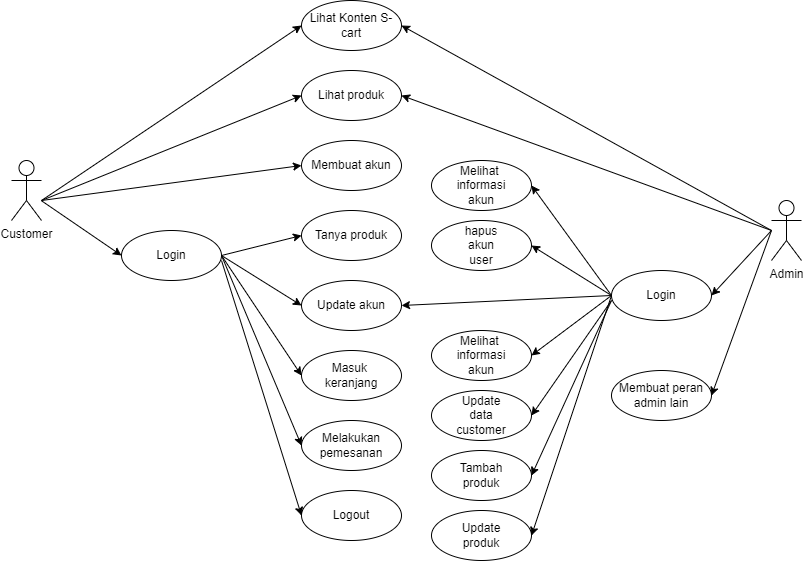

The diagram above was exported from draw.io. Its source (the exported page's mxGraphModel, read from the mxfile embedded in the PNG):
<mxGraphModel dx="1240" dy="546" grid="1" gridSize="10" guides="1" tooltips="1" connect="1" arrows="1" fold="1" page="1" pageScale="1" pageWidth="850" pageHeight="1100" math="0" shadow="0">
  <root>
    <mxCell id="0" />
    <mxCell id="1" parent="0" />
    <mxCell id="qZW-q4iEc8359HIClOaP-1" value="Customer" style="shape=umlActor;verticalLabelPosition=bottom;verticalAlign=top;html=1;outlineConnect=0;" parent="1" vertex="1">
      <mxGeometry x="160" y="180" width="30" height="60" as="geometry" />
    </mxCell>
    <mxCell id="qZW-q4iEc8359HIClOaP-2" value="Login" style="ellipse;whiteSpace=wrap;html=1;" parent="1" vertex="1">
      <mxGeometry x="270" y="250" width="100" height="50" as="geometry" />
    </mxCell>
    <mxCell id="qZW-q4iEc8359HIClOaP-4" value="Lihat produk" style="ellipse;whiteSpace=wrap;html=1;" parent="1" vertex="1">
      <mxGeometry x="450" y="90" width="100" height="50" as="geometry" />
    </mxCell>
    <mxCell id="qZW-q4iEc8359HIClOaP-5" value="Membuat akun" style="ellipse;whiteSpace=wrap;html=1;" parent="1" vertex="1">
      <mxGeometry x="450" y="160" width="100" height="50" as="geometry" />
    </mxCell>
    <mxCell id="qZW-q4iEc8359HIClOaP-6" value="Update akun" style="ellipse;whiteSpace=wrap;html=1;" parent="1" vertex="1">
      <mxGeometry x="450" y="300" width="100" height="50" as="geometry" />
    </mxCell>
    <mxCell id="qZW-q4iEc8359HIClOaP-7" value="Tanya produk" style="ellipse;whiteSpace=wrap;html=1;" parent="1" vertex="1">
      <mxGeometry x="450" y="230" width="100" height="50" as="geometry" />
    </mxCell>
    <mxCell id="qZW-q4iEc8359HIClOaP-8" value="Masuk &lt;br&gt;keranjang" style="ellipse;whiteSpace=wrap;html=1;" parent="1" vertex="1">
      <mxGeometry x="450" y="370" width="100" height="50" as="geometry" />
    </mxCell>
    <mxCell id="qZW-q4iEc8359HIClOaP-9" value="Melakukan&lt;br&gt;pemesanan" style="ellipse;whiteSpace=wrap;html=1;" parent="1" vertex="1">
      <mxGeometry x="450" y="440" width="100" height="50" as="geometry" />
    </mxCell>
    <mxCell id="qZW-q4iEc8359HIClOaP-10" value="Logout" style="ellipse;whiteSpace=wrap;html=1;" parent="1" vertex="1">
      <mxGeometry x="450" y="510" width="100" height="50" as="geometry" />
    </mxCell>
    <mxCell id="qZW-q4iEc8359HIClOaP-12" value="" style="endArrow=classic;html=1;rounded=0;entryX=0;entryY=0.5;entryDx=0;entryDy=0;" parent="1" source="qZW-q4iEc8359HIClOaP-1" target="qZW-q4iEc8359HIClOaP-2" edge="1">
      <mxGeometry width="50" height="50" relative="1" as="geometry">
        <mxPoint x="400" y="270" as="sourcePoint" />
        <mxPoint x="450" y="220" as="targetPoint" />
      </mxGeometry>
    </mxCell>
    <mxCell id="qZW-q4iEc8359HIClOaP-14" value="" style="endArrow=classic;html=1;rounded=0;entryX=0;entryY=0.5;entryDx=0;entryDy=0;" parent="1" target="qZW-q4iEc8359HIClOaP-4" edge="1">
      <mxGeometry width="50" height="50" relative="1" as="geometry">
        <mxPoint x="190" y="220" as="sourcePoint" />
        <mxPoint x="440" y="120" as="targetPoint" />
      </mxGeometry>
    </mxCell>
    <mxCell id="qZW-q4iEc8359HIClOaP-15" value="" style="endArrow=classic;html=1;rounded=0;entryX=0;entryY=0.5;entryDx=0;entryDy=0;" parent="1" target="qZW-q4iEc8359HIClOaP-5" edge="1">
      <mxGeometry width="50" height="50" relative="1" as="geometry">
        <mxPoint x="190" y="220" as="sourcePoint" />
        <mxPoint x="460" y="125" as="targetPoint" />
      </mxGeometry>
    </mxCell>
    <mxCell id="qZW-q4iEc8359HIClOaP-17" value="" style="endArrow=classic;html=1;rounded=0;entryX=0;entryY=0.5;entryDx=0;entryDy=0;exitX=1;exitY=0.5;exitDx=0;exitDy=0;" parent="1" source="qZW-q4iEc8359HIClOaP-2" target="qZW-q4iEc8359HIClOaP-7" edge="1">
      <mxGeometry width="50" height="50" relative="1" as="geometry">
        <mxPoint x="310" y="340.0031578947369" as="sourcePoint" />
        <mxPoint x="390" y="394.74" as="targetPoint" />
      </mxGeometry>
    </mxCell>
    <mxCell id="qZW-q4iEc8359HIClOaP-18" value="" style="endArrow=classic;html=1;rounded=0;exitX=1;exitY=0.5;exitDx=0;exitDy=0;entryX=0;entryY=0.5;entryDx=0;entryDy=0;" parent="1" source="qZW-q4iEc8359HIClOaP-2" target="qZW-q4iEc8359HIClOaP-6" edge="1">
      <mxGeometry width="50" height="50" relative="1" as="geometry">
        <mxPoint x="380" y="285" as="sourcePoint" />
        <mxPoint x="440" y="320" as="targetPoint" />
      </mxGeometry>
    </mxCell>
    <mxCell id="qZW-q4iEc8359HIClOaP-19" value="" style="endArrow=classic;html=1;rounded=0;exitX=1;exitY=0.5;exitDx=0;exitDy=0;entryX=0;entryY=0.5;entryDx=0;entryDy=0;" parent="1" source="qZW-q4iEc8359HIClOaP-2" target="qZW-q4iEc8359HIClOaP-8" edge="1">
      <mxGeometry width="50" height="50" relative="1" as="geometry">
        <mxPoint x="380" y="285" as="sourcePoint" />
        <mxPoint x="450" y="330" as="targetPoint" />
      </mxGeometry>
    </mxCell>
    <mxCell id="qZW-q4iEc8359HIClOaP-20" value="" style="endArrow=classic;html=1;rounded=0;entryX=0;entryY=0.5;entryDx=0;entryDy=0;exitX=1;exitY=0.5;exitDx=0;exitDy=0;" parent="1" source="qZW-q4iEc8359HIClOaP-2" target="qZW-q4iEc8359HIClOaP-9" edge="1">
      <mxGeometry width="50" height="50" relative="1" as="geometry">
        <mxPoint x="370" y="280" as="sourcePoint" />
        <mxPoint x="460" y="405" as="targetPoint" />
      </mxGeometry>
    </mxCell>
    <mxCell id="qZW-q4iEc8359HIClOaP-21" value="" style="endArrow=classic;html=1;rounded=0;entryX=0;entryY=0.5;entryDx=0;entryDy=0;" parent="1" target="qZW-q4iEc8359HIClOaP-10" edge="1">
      <mxGeometry width="50" height="50" relative="1" as="geometry">
        <mxPoint x="370" y="280" as="sourcePoint" />
        <mxPoint x="460" y="475" as="targetPoint" />
      </mxGeometry>
    </mxCell>
    <mxCell id="qZW-q4iEc8359HIClOaP-22" value="Admin" style="shape=umlActor;verticalLabelPosition=bottom;verticalAlign=top;html=1;outlineConnect=0;" parent="1" vertex="1">
      <mxGeometry x="920" y="220" width="30" height="60" as="geometry" />
    </mxCell>
    <mxCell id="qZW-q4iEc8359HIClOaP-23" value="Login" style="ellipse;whiteSpace=wrap;html=1;" parent="1" vertex="1">
      <mxGeometry x="760" y="290" width="100" height="50" as="geometry" />
    </mxCell>
    <mxCell id="qZW-q4iEc8359HIClOaP-24" value="" style="endArrow=classic;html=1;rounded=0;entryX=1;entryY=0.5;entryDx=0;entryDy=0;" parent="1" target="qZW-q4iEc8359HIClOaP-4" edge="1">
      <mxGeometry width="50" height="50" relative="1" as="geometry">
        <mxPoint x="920" y="250" as="sourcePoint" />
        <mxPoint x="700" y="210" as="targetPoint" />
      </mxGeometry>
    </mxCell>
    <mxCell id="qZW-q4iEc8359HIClOaP-26" value="" style="endArrow=classic;html=1;rounded=0;entryX=1;entryY=0.5;entryDx=0;entryDy=0;" parent="1" target="qZW-q4iEc8359HIClOaP-23" edge="1">
      <mxGeometry width="50" height="50" relative="1" as="geometry">
        <mxPoint x="920" y="250" as="sourcePoint" />
        <mxPoint x="560" y="125" as="targetPoint" />
      </mxGeometry>
    </mxCell>
    <mxCell id="qZW-q4iEc8359HIClOaP-27" value="Melihat &lt;br&gt;informasi&lt;br&gt;akun" style="ellipse;whiteSpace=wrap;html=1;" parent="1" vertex="1">
      <mxGeometry x="580" y="180" width="100" height="50" as="geometry" />
    </mxCell>
    <mxCell id="qZW-q4iEc8359HIClOaP-28" value="Melihat &lt;br&gt;informasi&lt;br&gt;akun" style="ellipse;whiteSpace=wrap;html=1;" parent="1" vertex="1">
      <mxGeometry x="580" y="350" width="100" height="50" as="geometry" />
    </mxCell>
    <mxCell id="qZW-q4iEc8359HIClOaP-30" value="" style="endArrow=classic;html=1;rounded=0;entryX=1;entryY=0.5;entryDx=0;entryDy=0;exitX=0;exitY=0.5;exitDx=0;exitDy=0;" parent="1" source="qZW-q4iEc8359HIClOaP-23" target="qZW-q4iEc8359HIClOaP-6" edge="1">
      <mxGeometry width="50" height="50" relative="1" as="geometry">
        <mxPoint x="690" y="270" as="sourcePoint" />
        <mxPoint x="630" y="335" as="targetPoint" />
      </mxGeometry>
    </mxCell>
    <mxCell id="qZW-q4iEc8359HIClOaP-31" value="Update&lt;br&gt;data&lt;br&gt;customer" style="ellipse;whiteSpace=wrap;html=1;" parent="1" vertex="1">
      <mxGeometry x="580" y="410" width="100" height="50" as="geometry" />
    </mxCell>
    <mxCell id="qZW-q4iEc8359HIClOaP-32" value="Tambah&lt;br&gt;produk" style="ellipse;whiteSpace=wrap;html=1;" parent="1" vertex="1">
      <mxGeometry x="580" y="470" width="100" height="50" as="geometry" />
    </mxCell>
    <mxCell id="qZW-q4iEc8359HIClOaP-34" value="Update&lt;br&gt;produk" style="ellipse;whiteSpace=wrap;html=1;" parent="1" vertex="1">
      <mxGeometry x="580" y="530" width="100" height="50" as="geometry" />
    </mxCell>
    <mxCell id="qZW-q4iEc8359HIClOaP-35" value="hapus&lt;br&gt;akun&lt;br&gt;user" style="ellipse;whiteSpace=wrap;html=1;" parent="1" vertex="1">
      <mxGeometry x="580" y="240" width="100" height="50" as="geometry" />
    </mxCell>
    <mxCell id="qZW-q4iEc8359HIClOaP-36" value="" style="endArrow=classic;html=1;rounded=0;entryX=1;entryY=0.5;entryDx=0;entryDy=0;exitX=0;exitY=0.5;exitDx=0;exitDy=0;" parent="1" source="qZW-q4iEc8359HIClOaP-23" target="qZW-q4iEc8359HIClOaP-35" edge="1">
      <mxGeometry width="50" height="50" relative="1" as="geometry">
        <mxPoint x="760" y="320" as="sourcePoint" />
        <mxPoint x="560" y="335" as="targetPoint" />
      </mxGeometry>
    </mxCell>
    <mxCell id="qZW-q4iEc8359HIClOaP-37" value="" style="endArrow=classic;html=1;rounded=0;entryX=1;entryY=0.5;entryDx=0;entryDy=0;exitX=0;exitY=0.5;exitDx=0;exitDy=0;" parent="1" source="qZW-q4iEc8359HIClOaP-23" target="qZW-q4iEc8359HIClOaP-27" edge="1">
      <mxGeometry width="50" height="50" relative="1" as="geometry">
        <mxPoint x="770" y="325" as="sourcePoint" />
        <mxPoint x="690" y="275" as="targetPoint" />
      </mxGeometry>
    </mxCell>
    <mxCell id="qZW-q4iEc8359HIClOaP-38" value="" style="endArrow=classic;html=1;rounded=0;entryX=1;entryY=0.5;entryDx=0;entryDy=0;exitX=0;exitY=0.5;exitDx=0;exitDy=0;" parent="1" source="qZW-q4iEc8359HIClOaP-23" target="qZW-q4iEc8359HIClOaP-28" edge="1">
      <mxGeometry width="50" height="50" relative="1" as="geometry">
        <mxPoint x="770" y="325" as="sourcePoint" />
        <mxPoint x="690" y="215" as="targetPoint" />
      </mxGeometry>
    </mxCell>
    <mxCell id="qZW-q4iEc8359HIClOaP-39" value="" style="endArrow=classic;html=1;rounded=0;entryX=1;entryY=0.5;entryDx=0;entryDy=0;" parent="1" target="qZW-q4iEc8359HIClOaP-31" edge="1">
      <mxGeometry width="50" height="50" relative="1" as="geometry">
        <mxPoint x="760" y="320" as="sourcePoint" />
        <mxPoint x="690" y="385" as="targetPoint" />
      </mxGeometry>
    </mxCell>
    <mxCell id="qZW-q4iEc8359HIClOaP-40" value="" style="endArrow=classic;html=1;rounded=0;entryX=1;entryY=0.5;entryDx=0;entryDy=0;" parent="1" target="qZW-q4iEc8359HIClOaP-32" edge="1">
      <mxGeometry width="50" height="50" relative="1" as="geometry">
        <mxPoint x="760" y="320" as="sourcePoint" />
        <mxPoint x="690" y="445" as="targetPoint" />
      </mxGeometry>
    </mxCell>
    <mxCell id="qZW-q4iEc8359HIClOaP-41" value="" style="endArrow=classic;html=1;rounded=0;entryX=1;entryY=0.5;entryDx=0;entryDy=0;exitX=0;exitY=0.5;exitDx=0;exitDy=0;" parent="1" source="qZW-q4iEc8359HIClOaP-23" target="qZW-q4iEc8359HIClOaP-34" edge="1">
      <mxGeometry width="50" height="50" relative="1" as="geometry">
        <mxPoint x="770" y="330" as="sourcePoint" />
        <mxPoint x="690" y="505" as="targetPoint" />
      </mxGeometry>
    </mxCell>
    <mxCell id="yu_HVZmViXZ1tyTZ4Ouh-1" value="Membuat peran admin lain" style="ellipse;whiteSpace=wrap;html=1;" vertex="1" parent="1">
      <mxGeometry x="760" y="390" width="100" height="50" as="geometry" />
    </mxCell>
    <mxCell id="yu_HVZmViXZ1tyTZ4Ouh-3" value="" style="endArrow=classic;html=1;rounded=0;fontFamily=Times New Roman;entryX=1;entryY=0.5;entryDx=0;entryDy=0;" edge="1" parent="1" target="yu_HVZmViXZ1tyTZ4Ouh-1">
      <mxGeometry width="50" height="50" relative="1" as="geometry">
        <mxPoint x="920" y="250" as="sourcePoint" />
        <mxPoint x="630" y="320" as="targetPoint" />
      </mxGeometry>
    </mxCell>
    <mxCell id="yu_HVZmViXZ1tyTZ4Ouh-4" value="Lihat Konten S-cart" style="ellipse;whiteSpace=wrap;html=1;" vertex="1" parent="1">
      <mxGeometry x="450" y="20" width="100" height="50" as="geometry" />
    </mxCell>
    <mxCell id="yu_HVZmViXZ1tyTZ4Ouh-5" value="" style="endArrow=classic;html=1;rounded=0;entryX=0;entryY=0.5;entryDx=0;entryDy=0;" edge="1" parent="1" target="yu_HVZmViXZ1tyTZ4Ouh-4">
      <mxGeometry width="50" height="50" relative="1" as="geometry">
        <mxPoint x="190" y="220" as="sourcePoint" />
        <mxPoint x="460" y="125" as="targetPoint" />
      </mxGeometry>
    </mxCell>
    <mxCell id="yu_HVZmViXZ1tyTZ4Ouh-6" value="" style="endArrow=classic;html=1;rounded=0;entryX=1;entryY=0.5;entryDx=0;entryDy=0;" edge="1" parent="1" target="yu_HVZmViXZ1tyTZ4Ouh-4">
      <mxGeometry width="50" height="50" relative="1" as="geometry">
        <mxPoint x="920" y="250" as="sourcePoint" />
        <mxPoint x="560" y="125" as="targetPoint" />
      </mxGeometry>
    </mxCell>
  </root>
</mxGraphModel>